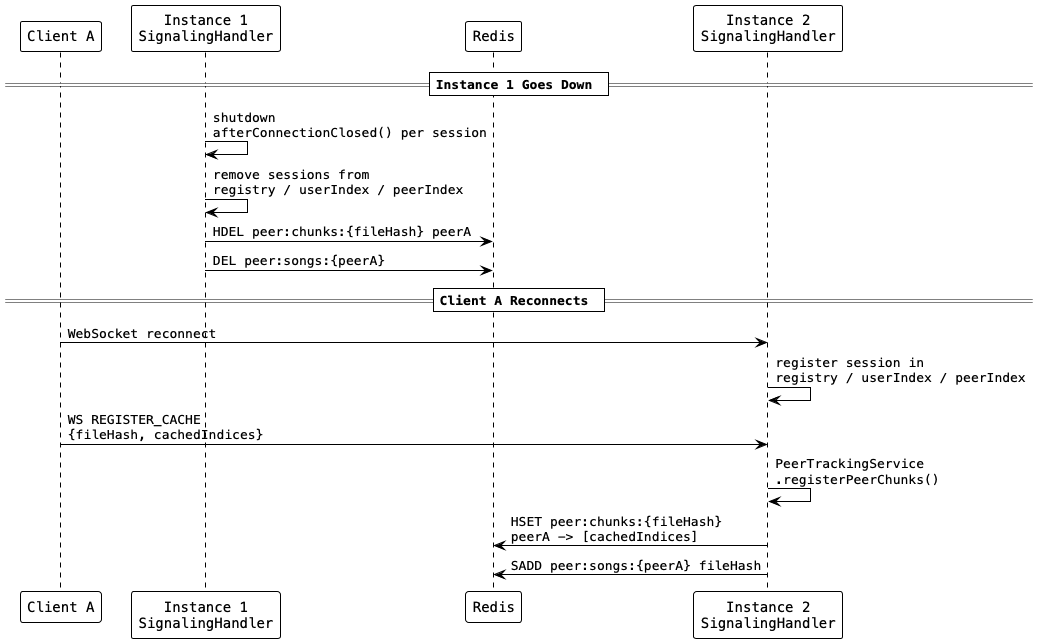

The diagram above was rendered by PlantUML. Its source (embedded in the PNG):
@startuml flow_instance_shutdown
!theme plain
skinparam defaultFontName monospaced

participant "Client A" as clientA
participant "Instance 1\nSignalingHandler" as inst1
participant "Redis" as redis
participant "Instance 2\nSignalingHandler" as inst2

== Instance 1 Goes Down ==

inst1 -> inst1: shutdown\nafterConnectionClosed() per session
inst1 -> inst1: remove sessions from\nregistry / userIndex / peerIndex
inst1 -> redis: HDEL peer:chunks:{fileHash} peerA
inst1 -> redis: DEL peer:songs:{peerA}

== Client A Reconnects ==

clientA -> inst2: WebSocket reconnect
inst2 -> inst2: register session in\nregistry / userIndex / peerIndex

clientA -> inst2: WS REGISTER_CACHE\n{fileHash, cachedIndices}
inst2 -> inst2: PeerTrackingService\n.registerPeerChunks()
inst2 -> redis: HSET peer:chunks:{fileHash}\npeerA -> [cachedIndices]
inst2 -> redis: SADD peer:songs:{peerA} fileHash

@enduml